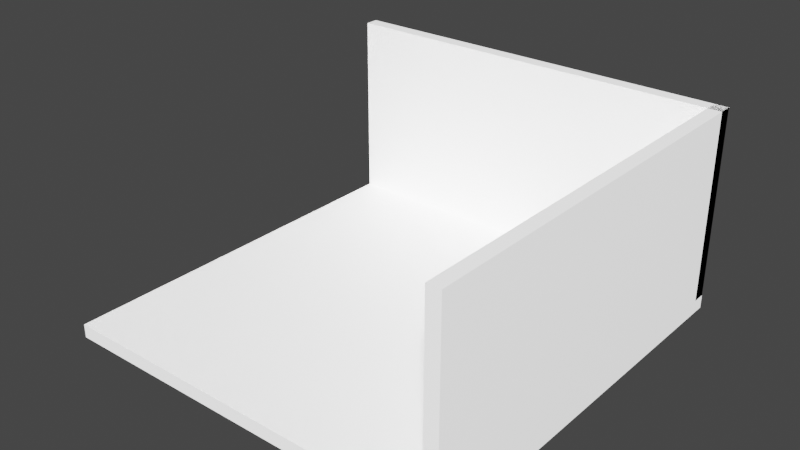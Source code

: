 # Source: DefaultRoom.blend  (saved by Blender 2.81.16; exported with 4.5.12 LTS)
import bpy
from mathutils import Matrix  # noqa: F401  (used for matrix-valued properties, if any)

bpy.ops.wm.read_factory_settings(use_empty=True)
scene = bpy.context.scene
scene.name = 'Scene'

# ---- collections
col_collection = bpy.data.collections.new('Collection'); scene.collection.children.link(col_collection)

# ---- images (referenced by path relative to the original .blend; pixels are not part of the script)
import os
ASSET_DIR = os.environ.get("B2B_ASSET_DIR", "")  # directory of the original .blend (textures are referenced by path, not embedded)
HERE = os.path.dirname(os.path.abspath(__file__))  # packed textures are extracted next to this script under _unpacked/

def load_image(name, relpath, width, height, colorspace="sRGB"):
    """Load a texture the original file referenced (path relative to the .blend, or extracted next to this script)."""
    p = next((c for c in (os.path.join(HERE, relpath), os.path.join(ASSET_DIR, relpath)) if relpath and os.path.exists(c)), "")
    if p:
        img = bpy.data.images.load(p, check_existing=True)
        img.name = name
    else:  # same state as the original file: an image datablock whose file is absent (Cycles renders it pink)
        img = bpy.data.images.new(name, width, height)
        img.source = "FILE"
        img.filepath = "//" + (relpath or name)
    img.colorspace_settings.name = colorspace
    return img
img_grid_png = load_image('Grid.png', 'Grid.png', 1024, 1024, 'sRGB')

# ---- materials (node trees are filled in below, after node groups)
mat_material = bpy.data.materials.new('Material')
mat_material.alpha_threshold = 0.0
mat_material.use_transparent_shadow = False
mat_material.line_color = (0.0, 0.0, 0.0, 1.0)

# ---- material node trees
mat_material.use_nodes = True; mat_material.node_tree.nodes.clear()
_N = mat_material.node_tree.nodes; _L = mat_material.node_tree.links
n0 = _N.new('ShaderNodeOutputMaterial'); n0.name = 'Material Output'; n0.location = (300, 300)
n1 = _N.new('ShaderNodeBsdfPrincipled'); n1.name = 'Principled BSDF'; n1.location = (10, 300)
n1.distribution = 'GGX'
n1.subsurface_method = 'BURLEY'
n1.inputs[2].default_value = 0.4
n1.inputs[3].default_value = 1.45
n1.inputs[27].default_value = (0.0, 0.0, 0.0, 1.0)
n1.inputs[28].default_value = 1.0
n2 = _N.new('ShaderNodeTexImage'); n2.name = 'Image Texture'; n2.location = (-540, 200)
n2.image = img_grid_png
n3 = _N.new('ShaderNodeMath'); n3.name = 'Math'; n3.location = (-220, 180)
n3.operation = 'MULTIPLY'
n3.inputs[1].default_value = 8.8
_L.new(n1.outputs[0], n0.inputs[0])
_L.new(n2.outputs[0], n3.inputs[0])
_L.new(n3.outputs[0], n1.inputs[0])
n0.is_active_output = True

# ---- world
world_world = bpy.data.worlds.new('World'); scene.world = world_world
world_world.use_nodes = True; world_world.node_tree.nodes.clear()
_N = world_world.node_tree.nodes; _L = world_world.node_tree.links
n0 = _N.new('ShaderNodeOutputWorld'); n0.name = 'World Output'; n0.location = (300, 300)
n1 = _N.new('ShaderNodeBackground'); n1.name = 'Background'; n1.location = (10, 300)
n1.inputs[0].default_value = (0.05088, 0.05088, 0.05088, 1.0)
_L.new(n1.outputs[0], n0.inputs[0])
n0.is_active_output = True
world_world.color = (0.05088, 0.05088, 0.05088)
world_world.use_sun_shadow = False
world_world.sun_shadow_jitter_overblur = 0.0

# ---- meshes
me_floordefault = bpy.data.meshes.new('FloorDefault')
me_floordefault.from_pydata([(-7.5, 0.5, -7.5), (-7.5, 3.278e-07, -7.5), (-7.5, 0.5, 7.5), (-7.5, -3.278e-07, 7.5), (7.5, 0.5, -7.5), (7.5, 3.278e-07, -7.5), (7.5, 0.5, 7.5), (7.5, -3.278e-07, 7.5)], [], [(0, 1, 3, 2), (2, 3, 7, 6), (6, 7, 5, 4), (4, 5, 1, 0), (2, 6, 4, 0), (7, 3, 1, 5)])
_uv = me_floordefault.uv_layers.new(name='UVMap')
_uv.uv.foreach_set('vector', [0.375, 0.0, 0.625, 0.0, 0.625, 0.25, 0.375, 0.25, 0.375, 0.25, 0.625, 0.25, 0.625, 0.5, 0.375, 0.5, 0.375, 0.5, 0.625, 0.5, 0.625, 0.75, 0.375, 0.75, 0.375, 0.75, 0.625, 0.75, 0.625, 1.0, 0.375, 1.0, 0.125, 0.5, 0.375, 0.5, 0.375, 0.75, 0.125, 0.75, 1.0, 1.0, 0.0, 1.0, 0.0, 0.0, 1.0, 0.0])
me_floordefault.materials.append(mat_material)
me_floordefault.use_remesh_fix_poles = True
me_floordefault.use_remesh_preserve_attributes = False
me_floordefault.use_mirror_vertex_groups = False
me_floordefault.update()
me_leftwalldefault = bpy.data.meshes.new('LeftWallDefault')
me_leftwalldefault.from_pydata([(-7.5, -3.06e-07, 7.0), (-7.5, -7.0, 7.0), (-7.5, -3.278e-07, 7.5), (-7.5, -7.0, 7.5), (7.5, -3.06e-07, 7.0), (7.5, -7.0, 7.0), (7.5, -3.278e-07, 7.5), (7.5, -7.0, 7.5)], [], [(0, 1, 3, 2), (2, 3, 7, 6), (6, 7, 5, 4), (4, 5, 1, 0), (7, 3, 1, 5)])
_uv = me_leftwalldefault.uv_layers.new(name='UVMap')
_uv.uv.foreach_set('vector', [-2.263e-07, 1.762e-06, -1.02e-06, 0.4668, -1.02e-06, 0.4668, -2.263e-07, 1.762e-06, -2.263e-07, 1.762e-06, -1.02e-06, 0.4668, 1.0, 0.4668, 1.0, 2.235e-07, 1.0, 2.235e-07, 1.0, 0.4668, 1.0, 0.4668, 1.0, 2.235e-07, 1.0, 2.235e-07, 1.0, 0.4668, -1.02e-06, 0.4668, -2.263e-07, 1.762e-06, 1.0, 0.4668, -1.02e-06, 0.4668, -1.02e-06, 0.4668, 1.0, 0.4668])
me_leftwalldefault.materials.append(mat_material)
me_leftwalldefault.use_remesh_fix_poles = True
me_leftwalldefault.use_remesh_preserve_attributes = False
me_leftwalldefault.use_mirror_vertex_groups = False
me_leftwalldefault.update()
me_rightwalldefault = bpy.data.meshes.new('RightWallDefault')
me_rightwalldefault.from_pydata([(7.0, -3.278e-07, 7.5), (7.0, -7.0, 7.5), (7.5, -3.278e-07, 7.5), (7.5, -7.0, 7.5), (7.0, 3.278e-07, -7.5), (7.0, -7.0, -7.5), (7.5, 3.278e-07, -7.5), (7.5, -7.0, -7.5)], [], [(0, 1, 3, 2), (2, 3, 7, 6), (6, 7, 5, 4), (4, 5, 1, 0), (7, 3, 1, 5)])
_uv = me_rightwalldefault.uv_layers.new(name='UVMap')
_uv.uv.foreach_set('vector', [1.0, 2.235e-07, 1.0, 0.4668, 1.0, 0.4668, 1.0, 2.235e-07, 1.0, 2.235e-07, 1.0, 0.4668, -1.02e-06, 0.4668, -2.263e-07, 1.762e-06, -2.263e-07, 1.762e-06, -1.02e-06, 0.4668, -1.02e-06, 0.4668, -2.263e-07, 1.762e-06, -2.263e-07, 1.762e-06, -1.02e-06, 0.4668, 1.0, 0.4668, 1.0, 2.235e-07, -1.02e-06, 0.4668, 1.0, 0.4668, 1.0, 0.4668, -1.02e-06, 0.4668])
me_rightwalldefault.materials.append(mat_material)
me_rightwalldefault.use_remesh_fix_poles = True
me_rightwalldefault.use_remesh_preserve_attributes = False
me_rightwalldefault.use_mirror_vertex_groups = False
me_rightwalldefault.update()

# ---- objects
ob_floordefault = bpy.data.objects.new('FloorDefault', me_floordefault)
ob_leftwalldefault = bpy.data.objects.new('LeftWallDefault', me_leftwalldefault)
ob_rightwalldefault = bpy.data.objects.new('RightWallDefault', me_rightwalldefault)

# ---- transforms, parenting, visibility, modifiers, constraints
ob_floordefault.location = (0.0, 0.0, 0.0)
ob_floordefault.rotation_euler = (-1.571, -0.0, 0.0)
ob_floordefault.lineart.crease_threshold = 0.0
ob_leftwalldefault.location = (0.0, 0.0, 0.0)
ob_leftwalldefault.rotation_euler = (-1.571, -0.0, 0.0)
ob_leftwalldefault.lineart.crease_threshold = 0.0
ob_rightwalldefault.location = (0.0, 0.0, 0.0)
ob_rightwalldefault.rotation_euler = (-1.571, -0.0, 0.0)
ob_rightwalldefault.lineart.crease_threshold = 0.0

# ---- collection membership
col_collection.objects.link(ob_floordefault)
col_collection.objects.link(ob_leftwalldefault)
col_collection.objects.link(ob_rightwalldefault)

# ---- scene / render settings (as saved in the file)
scene.frame_start = 1; scene.frame_end = 250; scene.frame_set(1)
scene.render.engine = 'BLENDER_EEVEE_NEXT'
scene.cycles.use_denoising = False
scene.cycles.samples = 128
scene.cycles.sampling_pattern = 'TABULATED_SOBOL'
scene.cycles.use_adaptive_sampling = False
scene.cycles.use_light_tree = False
scene.view_settings.view_transform = 'Filmic'
bpy.context.view_layer.update()

# ---- added for rendering (the .blend has no active camera and no usable light): camera, sun
cam_auto = bpy.data.cameras.new('AutoCamera')
cam_auto.lens = 50.0
cam_auto.sensor_width = 36.0
cam_auto.clip_end = 1000.0
ob_auto_camera = bpy.data.objects.new('AutoCamera', cam_auto)
scene.collection.objects.link(ob_auto_camera)
ob_auto_camera.location = (20.8176, -24.9811, 19.904)
ob_auto_camera.rotation_euler = (1.09748, -7.21219e-08, 0.694738)
scene.camera = ob_auto_camera
light_auto_sun = bpy.data.lights.new('AutoSun', 'SUN')
light_auto_sun.energy = 3.0
light_auto_sun.angle = 0.0523599
ob_auto_sun = bpy.data.objects.new('AutoSun', light_auto_sun)
scene.collection.objects.link(ob_auto_sun)
ob_auto_sun.rotation_euler = (0.872665, 0.174533, 0.523599)
bpy.context.view_layer.update()
